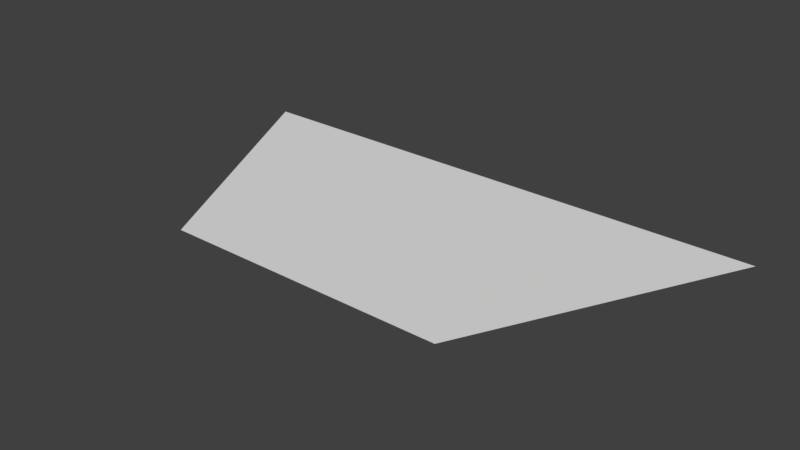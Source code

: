 # Source: liftplane.blend  (saved by Blender 2.77.0; exported with 4.5.12 LTS)
import bpy
from mathutils import Matrix  # noqa: F401  (used for matrix-valued properties, if any)

bpy.ops.wm.read_factory_settings(use_empty=True)
scene = bpy.context.scene
scene.name = 'Scene'

# ---- collections
col_collection_1 = bpy.data.collections.new('Collection 1'); scene.collection.children.link(col_collection_1)

# ---- materials (node trees are filled in below, after node groups)
mat_material_001 = bpy.data.materials.new('Material.001')
mat_material_001.alpha_threshold = 0.0
mat_material_001.use_transparent_shadow = False
mat_material_001.roughness = 0.5

# ---- material node trees

# ---- world
world_world = bpy.data.worlds.new('World'); scene.world = world_world
world_world.color = (0.05088, 0.05088, 0.05088)
world_world.use_sun_shadow = False
world_world.sun_shadow_jitter_overblur = 0.0
world_world.cycles.sampling_method = 'MANUAL'

# ---- meshes
me_plane = bpy.data.meshes.new('Plane')
me_plane.from_pydata([(-1.151, -1.117, 0.0), (1.151, -1.117, 0.0), (-2.219, 1.0, 0.0), (2.219, 1.0, 0.0)], [], [(0, 1, 3, 2)])
_uv = me_plane.uv_layers.new(name='UVMap')
_uv.uv.foreach_set('vector', [0.4506, 0.2747, 0.4506, 0.7253, 6.712e-05, 0.9999, 6.717e-05, 6.712e-05])
me_plane.materials.append(mat_material_001)
me_plane.use_remesh_preserve_volume = False
me_plane.use_remesh_preserve_attributes = False
me_plane.use_mirror_vertex_groups = False
me_plane.update()

# ---- objects
ob_plane = bpy.data.objects.new('Plane', me_plane)

# ---- transforms, parenting, visibility, modifiers, constraints
ob_plane.location = (0.0, 0.0, 0.0)
ob_plane.lineart.crease_threshold = 0.0

# ---- collection membership
col_collection_1.objects.link(ob_plane)

# ---- scene / render settings (as saved in the file)
scene.frame_start = 1; scene.frame_end = 250; scene.frame_set(1)
scene.render.engine = 'BLENDER_EEVEE_NEXT'
scene.render.resolution_percentage = 50
scene.render.dither_intensity = 0.0
scene.cycles.use_denoising = False
scene.cycles.samples = 128
scene.cycles.sampling_pattern = 'TABULATED_SOBOL'
scene.cycles.light_sampling_threshold = 0.0
scene.cycles.use_adaptive_sampling = False
scene.cycles.use_light_tree = False
scene.cycles.blur_glossy = 0.0
scene.cycles.sample_clamp_indirect = 0.0
scene.view_settings.view_transform = 'Standard'
bpy.context.view_layer.update()

# ---- added for rendering (the .blend has no active camera and no usable light): camera, sun
cam_auto = bpy.data.cameras.new('AutoCamera')
cam_auto.lens = 50.0
cam_auto.sensor_width = 36.0
cam_auto.clip_end = 1000.0
ob_auto_camera = bpy.data.objects.new('AutoCamera', cam_auto)
scene.collection.objects.link(ob_auto_camera)
ob_auto_camera.location = (4.54998, -5.5183, 3.63998)
ob_auto_camera.rotation_euler = (1.09748, -7.21219e-08, 0.694738)
scene.camera = ob_auto_camera
light_auto_sun = bpy.data.lights.new('AutoSun', 'SUN')
light_auto_sun.energy = 3.0
light_auto_sun.angle = 0.0523599
ob_auto_sun = bpy.data.objects.new('AutoSun', light_auto_sun)
scene.collection.objects.link(ob_auto_sun)
ob_auto_sun.rotation_euler = (0.872665, 0.174533, 0.523599)
bpy.context.view_layer.update()
